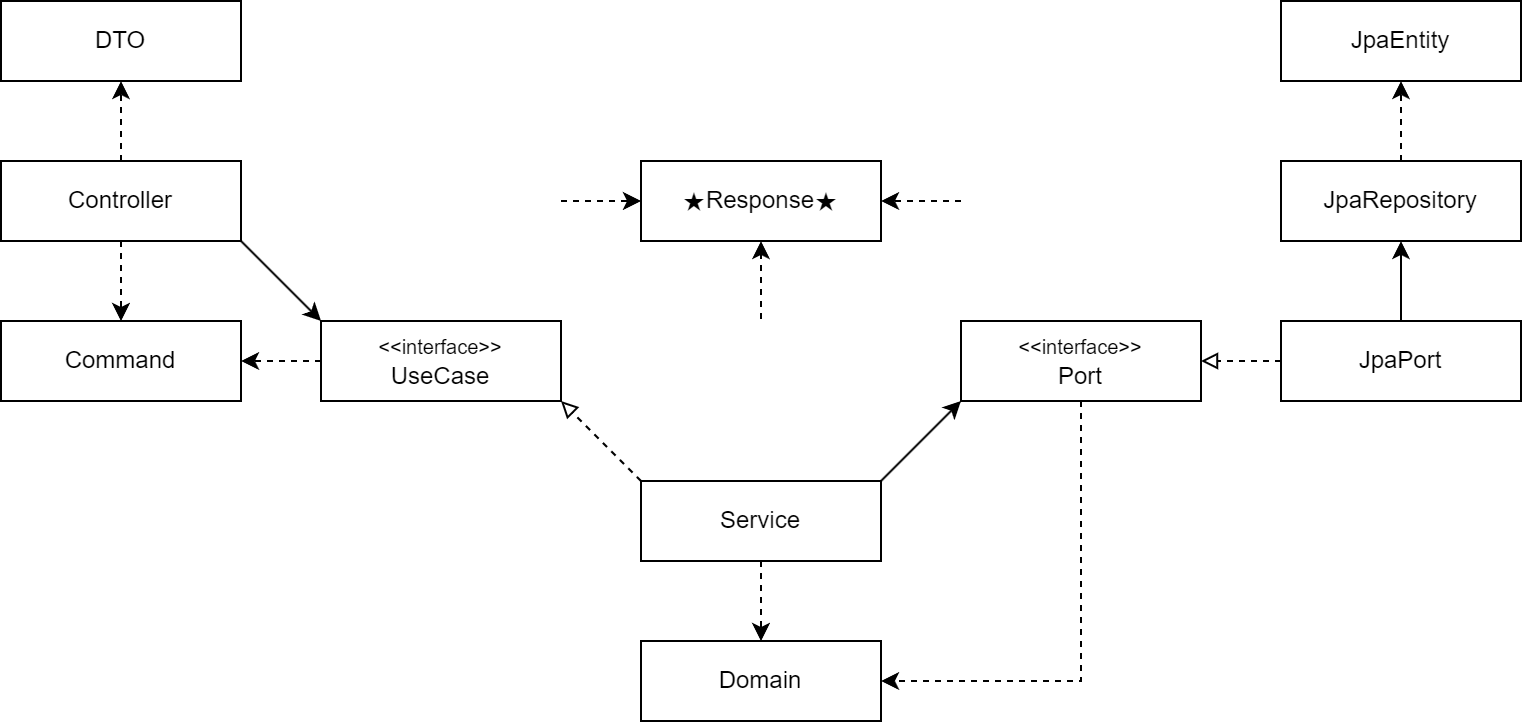

The diagram above was exported from draw.io. Its source (the exported page's mxGraphModel, read from the mxfile embedded in the PNG):
<mxGraphModel dx="839" dy="437" grid="1" gridSize="10" guides="1" tooltips="1" connect="1" arrows="1" fold="1" page="1" pageScale="1" pageWidth="850" pageHeight="1100" math="0" shadow="0" extFonts="Permanent Marker^https://fonts.googleapis.com/css?family=Permanent+Marker">
  <root>
    <mxCell id="0" />
    <mxCell id="1" parent="0" />
    <mxCell id="2" value="" style="group" vertex="1" connectable="0" parent="1">
      <mxGeometry x="880" y="480" width="760" height="360" as="geometry" />
    </mxCell>
    <mxCell id="3" style="edgeStyle=orthogonalEdgeStyle;rounded=0;orthogonalLoop=1;jettySize=auto;html=1;entryX=0.5;entryY=1;entryDx=0;entryDy=0;dashed=1;movable=1;resizable=1;rotatable=1;deletable=1;editable=1;locked=0;connectable=1;" edge="1" parent="2" source="6" target="7">
      <mxGeometry relative="1" as="geometry" />
    </mxCell>
    <mxCell id="4" style="rounded=0;orthogonalLoop=1;jettySize=auto;html=1;exitX=1;exitY=1;exitDx=0;exitDy=0;entryX=0;entryY=0;entryDx=0;entryDy=0;movable=1;resizable=1;rotatable=1;deletable=1;editable=1;locked=0;connectable=1;" edge="1" parent="2" source="6" target="10">
      <mxGeometry relative="1" as="geometry" />
    </mxCell>
    <mxCell id="5" style="edgeStyle=orthogonalEdgeStyle;rounded=0;orthogonalLoop=1;jettySize=auto;html=1;entryX=0.5;entryY=0;entryDx=0;entryDy=0;dashed=1;movable=1;resizable=1;rotatable=1;deletable=1;editable=1;locked=0;connectable=1;" edge="1" parent="2" source="6" target="8">
      <mxGeometry relative="1" as="geometry" />
    </mxCell>
    <mxCell id="6" value="Controller" style="rounded=0;whiteSpace=wrap;html=1;movable=1;resizable=1;rotatable=1;deletable=1;editable=1;locked=0;connectable=1;" vertex="1" parent="2">
      <mxGeometry y="80" width="120" height="40" as="geometry" />
    </mxCell>
    <mxCell id="7" value="DTO" style="rounded=0;whiteSpace=wrap;html=1;movable=1;resizable=1;rotatable=1;deletable=1;editable=1;locked=0;connectable=1;" vertex="1" parent="2">
      <mxGeometry width="120" height="40" as="geometry" />
    </mxCell>
    <mxCell id="8" value="Command" style="rounded=0;whiteSpace=wrap;html=1;movable=1;resizable=1;rotatable=1;deletable=1;editable=1;locked=0;connectable=1;" vertex="1" parent="2">
      <mxGeometry y="160" width="120" height="40" as="geometry" />
    </mxCell>
    <mxCell id="9" style="edgeStyle=orthogonalEdgeStyle;rounded=0;orthogonalLoop=1;jettySize=auto;html=1;entryX=1;entryY=0.5;entryDx=0;entryDy=0;dashed=1;movable=1;resizable=1;rotatable=1;deletable=1;editable=1;locked=0;connectable=1;" edge="1" parent="2" source="10" target="8">
      <mxGeometry relative="1" as="geometry" />
    </mxCell>
    <mxCell id="10" value="&lt;div&gt;&lt;font style=&quot;font-size: 10px;&quot;&gt;&amp;lt;&amp;lt;interface&amp;gt;&amp;gt;&lt;/font&gt;&lt;/div&gt;UseCase" style="rounded=0;whiteSpace=wrap;html=1;movable=1;resizable=1;rotatable=1;deletable=1;editable=1;locked=0;connectable=1;" vertex="1" parent="2">
      <mxGeometry x="160" y="160" width="120" height="40" as="geometry" />
    </mxCell>
    <mxCell id="11" style="rounded=0;orthogonalLoop=1;jettySize=auto;html=1;exitX=0;exitY=0;exitDx=0;exitDy=0;entryX=1;entryY=1;entryDx=0;entryDy=0;endArrow=block;endFill=0;dashed=1;movable=1;resizable=1;rotatable=1;deletable=1;editable=1;locked=0;connectable=1;" edge="1" parent="2" source="14" target="10">
      <mxGeometry relative="1" as="geometry" />
    </mxCell>
    <mxCell id="12" style="rounded=0;orthogonalLoop=1;jettySize=auto;html=1;exitX=1;exitY=0;exitDx=0;exitDy=0;entryX=0;entryY=1;entryDx=0;entryDy=0;movable=1;resizable=1;rotatable=1;deletable=1;editable=1;locked=0;connectable=1;" edge="1" parent="2" source="14" target="18">
      <mxGeometry relative="1" as="geometry" />
    </mxCell>
    <mxCell id="13" style="edgeStyle=orthogonalEdgeStyle;rounded=0;orthogonalLoop=1;jettySize=auto;html=1;entryX=0.5;entryY=0;entryDx=0;entryDy=0;dashed=1;movable=1;resizable=1;rotatable=1;deletable=1;editable=1;locked=0;connectable=1;" edge="1" parent="2" source="14" target="15">
      <mxGeometry relative="1" as="geometry" />
    </mxCell>
    <mxCell id="14" value="Service" style="rounded=0;whiteSpace=wrap;html=1;movable=1;resizable=1;rotatable=1;deletable=1;editable=1;locked=0;connectable=1;" vertex="1" parent="2">
      <mxGeometry x="320" y="240" width="120" height="40" as="geometry" />
    </mxCell>
    <mxCell id="15" value="Domain" style="rounded=0;whiteSpace=wrap;html=1;movable=1;resizable=1;rotatable=1;deletable=1;editable=1;locked=0;connectable=1;" vertex="1" parent="2">
      <mxGeometry x="320" y="320" width="120" height="40" as="geometry" />
    </mxCell>
    <mxCell id="16" value="★Response★" style="rounded=0;whiteSpace=wrap;html=1;movable=1;resizable=1;rotatable=1;deletable=1;editable=1;locked=0;connectable=1;" vertex="1" parent="2">
      <mxGeometry x="320" y="80" width="120" height="40" as="geometry" />
    </mxCell>
    <mxCell id="17" style="edgeStyle=orthogonalEdgeStyle;rounded=0;orthogonalLoop=1;jettySize=auto;html=1;entryX=1;entryY=0.5;entryDx=0;entryDy=0;exitX=0.5;exitY=1;exitDx=0;exitDy=0;dashed=1;movable=1;resizable=1;rotatable=1;deletable=1;editable=1;locked=0;connectable=1;" edge="1" parent="2" source="18" target="15">
      <mxGeometry relative="1" as="geometry" />
    </mxCell>
    <mxCell id="18" value="&lt;div&gt;&lt;span style=&quot;font-size: 10px;&quot;&gt;&amp;lt;&amp;lt;interface&amp;gt;&amp;gt;&lt;/span&gt;&lt;br&gt;&lt;/div&gt;Port" style="rounded=0;whiteSpace=wrap;html=1;movable=1;resizable=1;rotatable=1;deletable=1;editable=1;locked=0;connectable=1;" vertex="1" parent="2">
      <mxGeometry x="480" y="160" width="120" height="40" as="geometry" />
    </mxCell>
    <mxCell id="19" style="edgeStyle=orthogonalEdgeStyle;rounded=0;orthogonalLoop=1;jettySize=auto;html=1;entryX=1;entryY=0.5;entryDx=0;entryDy=0;endArrow=block;endFill=0;dashed=1;movable=1;resizable=1;rotatable=1;deletable=1;editable=1;locked=0;connectable=1;" edge="1" parent="2" source="21" target="18">
      <mxGeometry relative="1" as="geometry" />
    </mxCell>
    <mxCell id="20" style="edgeStyle=orthogonalEdgeStyle;rounded=0;orthogonalLoop=1;jettySize=auto;html=1;entryX=0.5;entryY=1;entryDx=0;entryDy=0;movable=1;resizable=1;rotatable=1;deletable=1;editable=1;locked=0;connectable=1;" edge="1" parent="2" source="21" target="23">
      <mxGeometry relative="1" as="geometry" />
    </mxCell>
    <mxCell id="21" value="JpaPort" style="rounded=0;whiteSpace=wrap;html=1;movable=1;resizable=1;rotatable=1;deletable=1;editable=1;locked=0;connectable=1;" vertex="1" parent="2">
      <mxGeometry x="640" y="160" width="120" height="40" as="geometry" />
    </mxCell>
    <mxCell id="22" style="edgeStyle=orthogonalEdgeStyle;rounded=0;orthogonalLoop=1;jettySize=auto;html=1;entryX=0.5;entryY=1;entryDx=0;entryDy=0;dashed=1;movable=1;resizable=1;rotatable=1;deletable=1;editable=1;locked=0;connectable=1;" edge="1" parent="2" source="23" target="24">
      <mxGeometry relative="1" as="geometry" />
    </mxCell>
    <mxCell id="23" value="JpaRepository" style="rounded=0;whiteSpace=wrap;html=1;movable=1;resizable=1;rotatable=1;deletable=1;editable=1;locked=0;connectable=1;" vertex="1" parent="2">
      <mxGeometry x="640" y="80" width="120" height="40" as="geometry" />
    </mxCell>
    <mxCell id="24" value="JpaEntity" style="rounded=0;whiteSpace=wrap;html=1;movable=1;resizable=1;rotatable=1;deletable=1;editable=1;locked=0;connectable=1;" vertex="1" parent="2">
      <mxGeometry x="640" width="120" height="40" as="geometry" />
    </mxCell>
    <mxCell id="25" value="" style="endArrow=classic;html=1;rounded=0;entryX=0;entryY=0.5;entryDx=0;entryDy=0;dashed=1;movable=1;resizable=1;rotatable=1;deletable=1;editable=1;locked=0;connectable=1;" edge="1" parent="2" target="16">
      <mxGeometry width="50" height="50" relative="1" as="geometry">
        <mxPoint x="280" y="100" as="sourcePoint" />
        <mxPoint x="260" y="60" as="targetPoint" />
      </mxGeometry>
    </mxCell>
    <mxCell id="26" value="" style="endArrow=classic;html=1;rounded=0;entryX=0.5;entryY=1;entryDx=0;entryDy=0;dashed=1;movable=1;resizable=1;rotatable=1;deletable=1;editable=1;locked=0;connectable=1;" edge="1" parent="2" target="16">
      <mxGeometry width="50" height="50" relative="1" as="geometry">
        <mxPoint x="380" y="159" as="sourcePoint" />
        <mxPoint x="400" y="159.33000000000004" as="targetPoint" />
      </mxGeometry>
    </mxCell>
    <mxCell id="27" value="" style="endArrow=classic;html=1;rounded=0;entryX=1;entryY=0.5;entryDx=0;entryDy=0;dashed=1;movable=1;resizable=1;rotatable=1;deletable=1;editable=1;locked=0;connectable=1;" edge="1" parent="2" target="16">
      <mxGeometry width="50" height="50" relative="1" as="geometry">
        <mxPoint x="480" y="100" as="sourcePoint" />
        <mxPoint x="480" y="80.5" as="targetPoint" />
      </mxGeometry>
    </mxCell>
  </root>
</mxGraphModel>